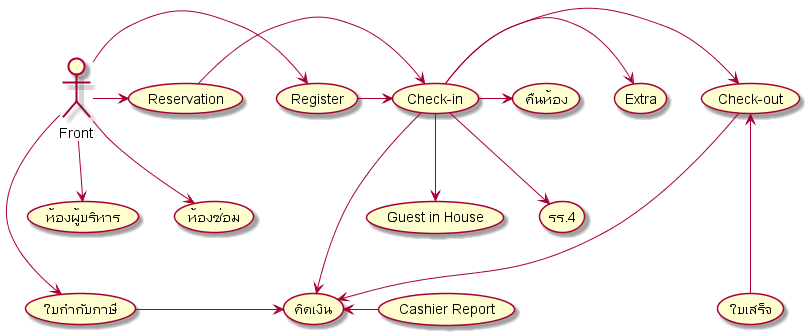

The diagram above was rendered by PlantUML. Its source (embedded in the PNG):
@startuml

:Front: as user
(Register) as (regis)
(Check-in)
(Check-out)
(Extra)
(Reservation) as (booking)
(ห้องผู้บริหาร)
(ห้องซ่อม)
(Guest in House) as (guest)
(รร.4)
(Cashier Report) as (report)
(ใบกำกับภาษี)
(ใบเสร็จ)
(คิดเงิน)
(คืนห้อง)

user -> (regis)
(regis) -> (Check-in)
(Check-in) -> (Check-out)
(Check-in) -> (Extra)
(Check-in) -> (คืนห้อง)
user -> (booking)
(booking) -> (Check-in)
user --> (ห้องผู้บริหาร)
user --> (ห้องซ่อม)
(Check-in) --> (guest)
(Check-in) --> (รร.4)
(คิดเงิน) <- (report)
user ---> (ใบกำกับภาษี)
(Check-out) <--- (ใบเสร็จ)
(Check-in) -> (คิดเงิน)
(Check-out) -> (คิดเงิน)
(ใบกำกับภาษี) -> (คิดเงิน)

@enduml